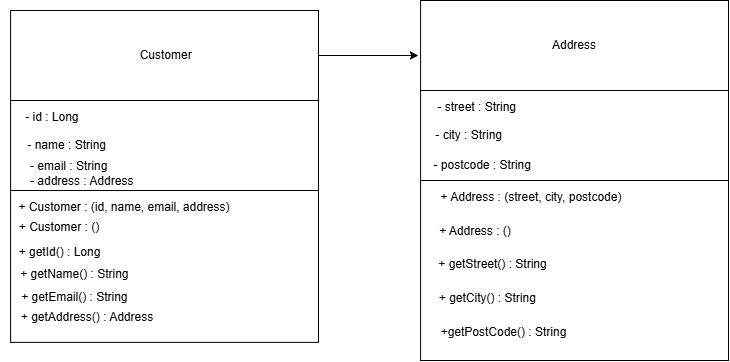

The diagram above was exported from draw.io. Its source (the exported page's mxGraphModel, read from the mxfile embedded in the PNG):
<mxGraphModel dx="1414" dy="777" grid="1" gridSize="10" guides="1" tooltips="1" connect="1" arrows="1" fold="1" page="1" pageScale="1" pageWidth="827" pageHeight="1169" math="0" shadow="0">
  <root>
    <mxCell id="0" />
    <mxCell id="1" parent="0" />
    <mxCell id="ioa39ZEPcIorzXvQI69Q-24" connectable="0" parent="1" style="group" value="" vertex="1">
      <mxGeometry height="360" width="320" x="440" y="60" as="geometry" />
    </mxCell>
    <mxCell id="ioa39ZEPcIorzXvQI69Q-25" parent="ioa39ZEPcIorzXvQI69Q-24" style="rounded=0;whiteSpace=wrap;html=1;" value="" vertex="1">
      <mxGeometry height="90" width="307.9037800687285" x="12.096219931271479" as="geometry" />
    </mxCell>
    <mxCell id="ioa39ZEPcIorzXvQI69Q-26" parent="ioa39ZEPcIorzXvQI69Q-24" style="rounded=0;whiteSpace=wrap;html=1;" value="" vertex="1">
      <mxGeometry height="90" width="307.9037800687285" x="12.096219931271479" y="90" as="geometry" />
    </mxCell>
    <mxCell id="ioa39ZEPcIorzXvQI69Q-27" parent="ioa39ZEPcIorzXvQI69Q-24" style="rounded=0;whiteSpace=wrap;html=1;" value="" vertex="1">
      <mxGeometry height="180" width="307.9037800687285" x="12.096219931271479" y="180" as="geometry" />
    </mxCell>
    <mxCell id="ioa39ZEPcIorzXvQI69Q-28" parent="ioa39ZEPcIorzXvQI69Q-24" style="text;html=1;whiteSpace=wrap;strokeColor=none;fillColor=none;align=center;verticalAlign=middle;rounded=0;" value="Address" vertex="1">
      <mxGeometry height="33.75" width="65.97938144329898" x="133.05841924398626" y="28.125" as="geometry" />
    </mxCell>
    <mxCell id="ioa39ZEPcIorzXvQI69Q-29" parent="ioa39ZEPcIorzXvQI69Q-24" style="text;html=1;whiteSpace=wrap;strokeColor=none;fillColor=none;align=center;verticalAlign=middle;rounded=0;" value="&amp;nbsp;- street : String" vertex="1">
      <mxGeometry height="33.75" width="109.97" x="12.1" y="90" as="geometry" />
    </mxCell>
    <mxCell id="ioa39ZEPcIorzXvQI69Q-30" parent="ioa39ZEPcIorzXvQI69Q-24" style="text;html=1;whiteSpace=wrap;strokeColor=none;fillColor=none;align=center;verticalAlign=middle;rounded=0;" value="&amp;nbsp;- city : String" vertex="1">
      <mxGeometry height="33.75" width="109.96563573883161" x="3.9962199312714795" y="118.005" as="geometry" />
    </mxCell>
    <mxCell id="ioa39ZEPcIorzXvQI69Q-32" parent="ioa39ZEPcIorzXvQI69Q-24" style="text;html=1;whiteSpace=wrap;strokeColor=none;fillColor=none;align=center;verticalAlign=middle;rounded=0;" value="+ Address : (street, city, postcode)" vertex="1">
      <mxGeometry height="33.75" width="197.93814432989691" x="23.99621993127148" y="180" as="geometry" />
    </mxCell>
    <mxCell id="ioa39ZEPcIorzXvQI69Q-33" parent="ioa39ZEPcIorzXvQI69Q-24" style="text;html=1;whiteSpace=wrap;strokeColor=none;fillColor=none;align=center;verticalAlign=middle;rounded=0;" value="+ Address : ()" vertex="1">
      <mxGeometry height="33.75" width="109.96563573883161" x="12.096219931271479" y="213.75" as="geometry" />
    </mxCell>
    <mxCell id="ioa39ZEPcIorzXvQI69Q-34" parent="ioa39ZEPcIorzXvQI69Q-24" style="text;html=1;whiteSpace=wrap;strokeColor=none;fillColor=none;align=center;verticalAlign=middle;rounded=0;" value="+ getStreet() : String" vertex="1">
      <mxGeometry height="33.75" width="120.96219931271477" x="23.99621993127148" y="247.5" as="geometry" />
    </mxCell>
    <mxCell id="ioa39ZEPcIorzXvQI69Q-35" parent="ioa39ZEPcIorzXvQI69Q-24" style="text;html=1;whiteSpace=wrap;strokeColor=none;fillColor=none;align=center;verticalAlign=middle;rounded=0;" value="+ getCity() : String&amp;nbsp;" vertex="1">
      <mxGeometry height="33.75" width="153.95189003436425" x="3.9962199312714795" y="281.25" as="geometry" />
    </mxCell>
    <mxCell id="ioa39ZEPcIorzXvQI69Q-36" parent="ioa39ZEPcIorzXvQI69Q-24" style="text;html=1;whiteSpace=wrap;strokeColor=none;fillColor=none;align=center;verticalAlign=middle;rounded=0;" value="+getPostCode() : String" vertex="1">
      <mxGeometry height="33.75" width="142.9553264604811" x="23.99621993127148" y="315" as="geometry" />
    </mxCell>
    <mxCell id="ioa39ZEPcIorzXvQI69Q-57" parent="ioa39ZEPcIorzXvQI69Q-24" style="text;html=1;whiteSpace=wrap;strokeColor=none;fillColor=none;align=center;verticalAlign=middle;rounded=0;" value="&amp;nbsp;- postcode : String" vertex="1">
      <mxGeometry height="30" width="120.96" x="12.100000000000001" y="150" as="geometry" />
    </mxCell>
    <mxCell id="ioa39ZEPcIorzXvQI69Q-5" parent="1" style="rounded=0;whiteSpace=wrap;html=1;container=0;" value="&amp;nbsp;Customer" vertex="1">
      <mxGeometry height="90" width="307.9037800687285" x="42.09621993127148" y="70" as="geometry" />
    </mxCell>
    <mxCell id="ioa39ZEPcIorzXvQI69Q-6" parent="1" style="rounded=0;whiteSpace=wrap;html=1;container=0;" value="" vertex="1">
      <mxGeometry height="90" width="307.9037800687285" x="42.09621993127148" y="160" as="geometry" />
    </mxCell>
    <mxCell id="ioa39ZEPcIorzXvQI69Q-10" parent="1" style="rounded=0;whiteSpace=wrap;html=1;container=0;" value="" vertex="1">
      <mxGeometry height="151.88" width="307.9" x="42.1" y="250" as="geometry" />
    </mxCell>
    <mxCell id="ioa39ZEPcIorzXvQI69Q-12" parent="1" style="text;html=1;whiteSpace=wrap;strokeColor=none;fillColor=none;align=center;verticalAlign=middle;rounded=0;container=0;" value="&amp;nbsp; - id : Long" vertex="1">
      <mxGeometry height="33.75" width="76.97594501718213" x="42.09621993127148" y="160" as="geometry" />
    </mxCell>
    <mxCell id="ioa39ZEPcIorzXvQI69Q-13" parent="1" style="text;html=1;whiteSpace=wrap;strokeColor=none;fillColor=none;align=center;verticalAlign=middle;rounded=0;container=0;" value="&amp;nbsp;- name : String" vertex="1">
      <mxGeometry height="33.75" width="109.96563573883161" x="42.09621993127148" y="188.125" as="geometry" />
    </mxCell>
    <mxCell id="ioa39ZEPcIorzXvQI69Q-15" parent="1" style="text;html=1;whiteSpace=wrap;strokeColor=none;fillColor=none;align=left;verticalAlign=middle;rounded=0;container=0;" value="- email : String&lt;div&gt;- address : Address&lt;/div&gt;" vertex="1">
      <mxGeometry height="33.75" width="142.9553264604811" x="60" y="216.25" as="geometry" />
    </mxCell>
    <mxCell id="ioa39ZEPcIorzXvQI69Q-17" parent="1" style="text;html=1;whiteSpace=wrap;strokeColor=none;fillColor=none;align=center;verticalAlign=middle;rounded=0;container=0;" value="+ Customer : (id, name, email, address)" vertex="1">
      <mxGeometry height="33.75" width="227.9" x="42.1" y="250" as="geometry" />
    </mxCell>
    <mxCell id="ioa39ZEPcIorzXvQI69Q-18" parent="1" style="text;html=1;whiteSpace=wrap;strokeColor=none;fillColor=none;align=center;verticalAlign=middle;rounded=0;container=0;" value="+ Customer : ()" vertex="1">
      <mxGeometry height="33.75" width="97.9" x="42.1" y="270" as="geometry" />
    </mxCell>
    <mxCell id="ioa39ZEPcIorzXvQI69Q-19" parent="1" style="text;html=1;whiteSpace=wrap;strokeColor=none;fillColor=none;align=center;verticalAlign=middle;rounded=0;container=0;" value="+ getId() : Long" vertex="1">
      <mxGeometry height="33.75" width="120.96219931271477" x="31.096219931271477" y="295" as="geometry" />
    </mxCell>
    <mxCell id="ioa39ZEPcIorzXvQI69Q-20" parent="1" style="text;html=1;whiteSpace=wrap;strokeColor=none;fillColor=none;align=center;verticalAlign=middle;rounded=0;container=0;" value="+ getName() : String&amp;nbsp;" vertex="1">
      <mxGeometry height="33.75" width="153.95189003436425" x="31.096219931271477" y="317.5" as="geometry" />
    </mxCell>
    <mxCell id="ioa39ZEPcIorzXvQI69Q-21" parent="1" style="text;html=1;whiteSpace=wrap;strokeColor=none;fillColor=none;align=center;verticalAlign=middle;rounded=0;container=0;" value="+ getAddress() : Address" vertex="1">
      <mxGeometry height="33.75" width="153.95" x="42.099999999999994" y="360" as="geometry" />
    </mxCell>
    <mxCell id="ioa39ZEPcIorzXvQI69Q-43" parent="1" style="text;html=1;whiteSpace=wrap;strokeColor=none;fillColor=none;align=center;verticalAlign=middle;rounded=0;container=0;" value="+ getEmail() : String&amp;nbsp;" vertex="1">
      <mxGeometry height="33.75" width="153.95189003436425" x="31.099999999999994" y="340" as="geometry" />
    </mxCell>
    <mxCell id="ioa39ZEPcIorzXvQI69Q-60" edge="1" parent="1" source="ioa39ZEPcIorzXvQI69Q-5" style="edgeStyle=orthogonalEdgeStyle;rounded=0;orthogonalLoop=1;jettySize=auto;html=1;exitX=1;exitY=0.5;exitDx=0;exitDy=0;entryX=-0.007;entryY=0.611;entryDx=0;entryDy=0;entryPerimeter=0;" target="ioa39ZEPcIorzXvQI69Q-25">
      <mxGeometry relative="1" as="geometry" />
    </mxCell>
  </root>
</mxGraphModel>